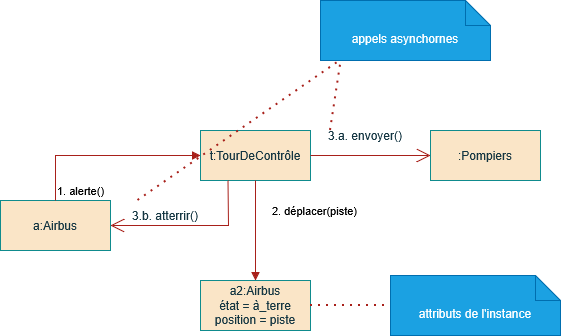

The diagram above was exported from draw.io. Its source (the exported page's mxGraphModel, read from the mxfile embedded in the PNG):
<mxGraphModel dx="1064" dy="605" grid="1" gridSize="10" guides="1" tooltips="1" connect="1" arrows="1" fold="1" page="1" pageScale="1" pageWidth="827" pageHeight="1169" math="0" shadow="0">
  <root>
    <mxCell id="0" />
    <mxCell id="1" parent="0" />
    <mxCell id="_nUPCz0dKUrvI2Y5BPV5-1" value="a:Airbus" style="html=1;whiteSpace=wrap;labelBackgroundColor=none;fillColor=#FAE5C7;strokeColor=#0F8B8D;fontColor=#143642;" vertex="1" parent="1">
      <mxGeometry x="110" y="320" width="110" height="50" as="geometry" />
    </mxCell>
    <mxCell id="_nUPCz0dKUrvI2Y5BPV5-2" value="t:TourDeContrôle" style="html=1;whiteSpace=wrap;labelBackgroundColor=none;fillColor=#FAE5C7;strokeColor=#0F8B8D;fontColor=#143642;" vertex="1" parent="1">
      <mxGeometry x="310" y="250" width="110" height="50" as="geometry" />
    </mxCell>
    <mxCell id="_nUPCz0dKUrvI2Y5BPV5-3" value=":Pompiers" style="html=1;whiteSpace=wrap;labelBackgroundColor=none;fillColor=#FAE5C7;strokeColor=#0F8B8D;fontColor=#143642;" vertex="1" parent="1">
      <mxGeometry x="540" y="250" width="110" height="50" as="geometry" />
    </mxCell>
    <mxCell id="_nUPCz0dKUrvI2Y5BPV5-4" value="&lt;div&gt;a2:Airbus&lt;/div&gt;&lt;div&gt;état = à_terre&lt;/div&gt;&lt;div&gt;position = piste&lt;/div&gt;" style="html=1;whiteSpace=wrap;labelBackgroundColor=none;fillColor=#FAE5C7;strokeColor=#0F8B8D;fontColor=#143642;" vertex="1" parent="1">
      <mxGeometry x="310" y="400" width="110" height="50" as="geometry" />
    </mxCell>
    <mxCell id="_nUPCz0dKUrvI2Y5BPV5-5" value="1. alerte()" style="html=1;verticalAlign=bottom;labelBackgroundColor=none;endArrow=block;endFill=1;endSize=6;align=left;rounded=0;exitX=0.5;exitY=0;exitDx=0;exitDy=0;entryX=0;entryY=0.5;entryDx=0;entryDy=0;strokeColor=#A8201A;fontColor=default;" edge="1" parent="1" source="_nUPCz0dKUrvI2Y5BPV5-1" target="_nUPCz0dKUrvI2Y5BPV5-2">
      <mxGeometry x="-1" relative="1" as="geometry">
        <mxPoint x="380" y="390" as="sourcePoint" />
        <mxPoint x="540" y="390" as="targetPoint" />
        <Array as="points">
          <mxPoint x="165" y="275" />
        </Array>
      </mxGeometry>
    </mxCell>
    <mxCell id="_nUPCz0dKUrvI2Y5BPV5-6" value="2. déplacer(piste)" style="html=1;verticalAlign=bottom;labelBackgroundColor=none;endArrow=block;endFill=1;endSize=6;align=left;rounded=0;entryX=0.5;entryY=0;entryDx=0;entryDy=0;exitX=0.5;exitY=1;exitDx=0;exitDy=0;strokeColor=#A8201A;fontColor=default;" edge="1" parent="1" source="_nUPCz0dKUrvI2Y5BPV5-2" target="_nUPCz0dKUrvI2Y5BPV5-4">
      <mxGeometry x="-0.2" y="15" relative="1" as="geometry">
        <mxPoint x="380" y="310" as="sourcePoint" />
        <mxPoint x="540" y="390" as="targetPoint" />
        <mxPoint as="offset" />
      </mxGeometry>
    </mxCell>
    <mxCell id="_nUPCz0dKUrvI2Y5BPV5-7" value="" style="endArrow=open;endFill=1;endSize=12;html=1;rounded=0;exitX=1;exitY=0.5;exitDx=0;exitDy=0;entryX=0;entryY=0.5;entryDx=0;entryDy=0;labelBackgroundColor=none;strokeColor=#A8201A;fontColor=default;" edge="1" parent="1" source="_nUPCz0dKUrvI2Y5BPV5-2" target="_nUPCz0dKUrvI2Y5BPV5-3">
      <mxGeometry width="160" relative="1" as="geometry">
        <mxPoint x="380" y="390" as="sourcePoint" />
        <mxPoint x="540" y="390" as="targetPoint" />
      </mxGeometry>
    </mxCell>
    <mxCell id="_nUPCz0dKUrvI2Y5BPV5-11" value="3.a. envoyer()" style="text;html=1;whiteSpace=wrap;strokeColor=none;fillColor=none;align=center;verticalAlign=middle;rounded=0;labelBackgroundColor=none;fontColor=#143642;" vertex="1" parent="1">
      <mxGeometry x="420" y="240" width="110" height="30" as="geometry" />
    </mxCell>
    <mxCell id="_nUPCz0dKUrvI2Y5BPV5-12" value="" style="endArrow=open;endFill=1;endSize=12;html=1;rounded=0;exitX=0.25;exitY=1;exitDx=0;exitDy=0;entryX=1;entryY=0.5;entryDx=0;entryDy=0;labelBackgroundColor=none;strokeColor=#A8201A;fontColor=default;" edge="1" parent="1" source="_nUPCz0dKUrvI2Y5BPV5-2" target="_nUPCz0dKUrvI2Y5BPV5-1">
      <mxGeometry width="160" relative="1" as="geometry">
        <mxPoint x="130" y="480" as="sourcePoint" />
        <mxPoint x="220" y="345" as="targetPoint" />
        <Array as="points">
          <mxPoint x="338" y="345" />
        </Array>
      </mxGeometry>
    </mxCell>
    <mxCell id="_nUPCz0dKUrvI2Y5BPV5-13" value="3.b. atterrir()" style="text;html=1;whiteSpace=wrap;strokeColor=none;fillColor=none;align=center;verticalAlign=middle;rounded=0;labelBackgroundColor=none;fontColor=#143642;" vertex="1" parent="1">
      <mxGeometry x="220" y="320" width="110" height="30" as="geometry" />
    </mxCell>
    <mxCell id="_nUPCz0dKUrvI2Y5BPV5-14" value="appels asynchornes" style="shape=note2;boundedLbl=1;whiteSpace=wrap;html=1;size=25;verticalAlign=top;align=center;strokeColor=#006EAF;fontColor=#ffffff;fillColor=#1ba1e2;" vertex="1" parent="1">
      <mxGeometry x="430" y="120" width="170" height="60" as="geometry" />
    </mxCell>
    <mxCell id="_nUPCz0dKUrvI2Y5BPV5-15" value="" style="endArrow=none;dashed=1;html=1;dashPattern=1 3;strokeWidth=2;rounded=0;strokeColor=#A8201A;fontColor=#143642;fillColor=#FAE5C7;entryX=0.119;entryY=1.05;entryDx=0;entryDy=0;entryPerimeter=0;" edge="1" parent="1" target="_nUPCz0dKUrvI2Y5BPV5-14">
      <mxGeometry width="50" height="50" relative="1" as="geometry">
        <mxPoint x="440" y="250" as="sourcePoint" />
        <mxPoint x="480" y="360" as="targetPoint" />
      </mxGeometry>
    </mxCell>
    <mxCell id="_nUPCz0dKUrvI2Y5BPV5-16" value="" style="endArrow=none;dashed=1;html=1;dashPattern=1 3;strokeWidth=2;rounded=0;strokeColor=#A8201A;fontColor=#143642;fillColor=#FAE5C7;exitX=0.25;exitY=0;exitDx=0;exitDy=0;" edge="1" parent="1" source="_nUPCz0dKUrvI2Y5BPV5-13">
      <mxGeometry width="50" height="50" relative="1" as="geometry">
        <mxPoint x="430" y="410" as="sourcePoint" />
        <mxPoint x="450" y="180" as="targetPoint" />
      </mxGeometry>
    </mxCell>
    <mxCell id="_nUPCz0dKUrvI2Y5BPV5-17" value="attributs de l'instance" style="shape=note2;boundedLbl=1;whiteSpace=wrap;html=1;size=25;verticalAlign=top;align=center;strokeColor=#006EAF;fontColor=#ffffff;fillColor=#1ba1e2;" vertex="1" parent="1">
      <mxGeometry x="500" y="395" width="170" height="60" as="geometry" />
    </mxCell>
    <mxCell id="_nUPCz0dKUrvI2Y5BPV5-18" value="" style="endArrow=none;dashed=1;html=1;dashPattern=1 3;strokeWidth=2;rounded=0;strokeColor=#A8201A;fontColor=#143642;fillColor=#FAE5C7;exitX=1;exitY=0.5;exitDx=0;exitDy=0;entryX=0;entryY=0.5;entryDx=0;entryDy=0;entryPerimeter=0;" edge="1" parent="1" source="_nUPCz0dKUrvI2Y5BPV5-4" target="_nUPCz0dKUrvI2Y5BPV5-17">
      <mxGeometry width="50" height="50" relative="1" as="geometry">
        <mxPoint x="430" y="410" as="sourcePoint" />
        <mxPoint x="480" y="360" as="targetPoint" />
      </mxGeometry>
    </mxCell>
  </root>
</mxGraphModel>